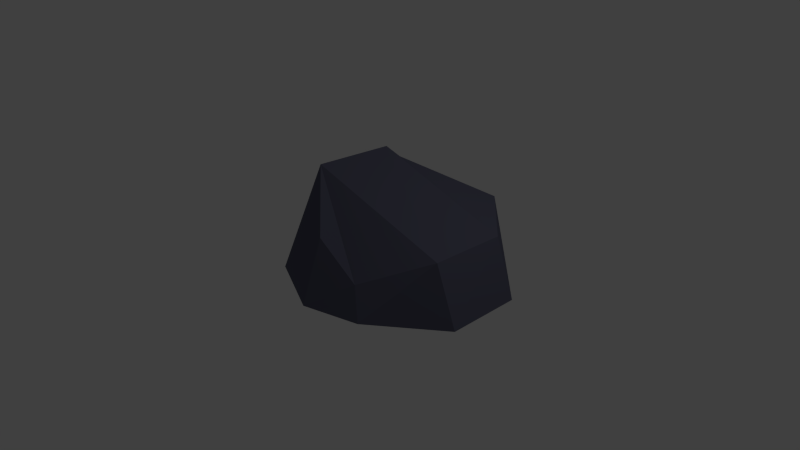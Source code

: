 # Source: stepRock.blend  (saved by Blender 2.73.0; exported with 4.5.12 LTS)
import bpy
from mathutils import Matrix  # noqa: F401  (used for matrix-valued properties, if any)

bpy.ops.wm.read_factory_settings(use_empty=True)
scene = bpy.context.scene
scene.name = 'Scene'

# ---- collections
col_collection_1 = bpy.data.collections.new('Collection 1'); scene.collection.children.link(col_collection_1)

# ---- materials (node trees are filled in below, after node groups)
mat_material = bpy.data.materials.new('Material')
mat_material.alpha_threshold = 0.0
mat_material.use_transparent_shadow = False
mat_material.diffuse_color = (0.1122, 0.1142, 0.1679, 1.0)
mat_material.roughness = 0.5

# ---- material node trees

# ---- world
world_world = bpy.data.worlds.new('World'); scene.world = world_world
world_world.color = (0.05088, 0.05088, 0.05088)
world_world.use_sun_shadow = False
world_world.sun_shadow_jitter_overblur = 0.0
world_world.cycles.sampling_method = 'MANUAL'
world_world.cycles.sample_map_resolution = 256

# ---- cameras
cam_camera = bpy.data.cameras.new('Camera')
cam_camera.clip_end = 100.0
cam_camera.lens = 35.0
cam_camera.sensor_width = 32.0
cam_camera.sensor_height = 18.0
cam_camera.ortho_scale = 7.314
cam_camera.dof.focus_distance = 0.0
cam_camera.dof.aperture_fstop = 128.0

# ---- lights
light_lamp = bpy.data.lights.new('Lamp', 'POINT')
light_lamp.transmission_factor = 0.0
light_lamp.cutoff_distance = 30.0
light_lamp.energy = 100.0
light_lamp.shadow_buffer_clip_start = 1.001
light_lamp.shadow_soft_size = 0.1
light_lamp.shadow_maximum_resolution = 0.006
light_lamp.use_absolute_resolution = True
light_lamp.cycles.use_multiple_importance_sampling = False

# ---- meshes
me_cube_001 = bpy.data.meshes.new('Cube.001')
me_cube_001.from_pydata([(0.4181, -1.257, -1.0), (-0.4488, 0.501, -1.0), (1.0, 1.0, -1.0), (1.147, -1.09, -1.0), (0.4181, -1.0, -0.5815), (-0.1094, 0.501, -0.3909), (1.0, 1.0, -0.6007), (1.0, -1.0, -0.7842), (-0.1094, 0.3065, -0.2812), (-0.7801, -0.01971, -1.0), (1.754, 0.3065, -0.6007), (2.008, 0.3065, -1.0), (-0.481, -0.9048, -1.0), (1.731, -0.5215, -0.5935), (-0.2225, -0.5215, -0.2812), (2.008, -0.5215, -1.0)], [], [(8, 5, 1, 9), (5, 6, 2, 1), (13, 7, 3, 15), (7, 4, 0, 3), (9, 1, 2, 11), (10, 6, 5, 8), (13, 10, 8, 14), (12, 9, 11, 15), (6, 10, 11, 2), (14, 8, 9, 12), (4, 14, 12, 0), (0, 12, 15, 3), (7, 13, 14, 4), (10, 13, 15, 11)])
me_cube_001.materials.append(mat_material)
me_cube_001.use_remesh_preserve_volume = False
me_cube_001.use_remesh_preserve_attributes = False
me_cube_001.use_mirror_vertex_groups = False
me_cube_001.update()

# ---- objects
ob_cube = bpy.data.objects.new('Cube', me_cube_001)
ob_lamp = bpy.data.objects.new('Lamp', light_lamp)
ob_camera = bpy.data.objects.new('Camera', cam_camera)

# ---- transforms, parenting, visibility, modifiers, constraints
ob_cube.location = (0.0, 0.0, 1.876)
ob_cube.scale = (1.0, 1.16, 1.84)
ob_cube.lineart.crease_threshold = 0.0
ob_lamp.location = (4.076, 1.005, 5.904)
ob_lamp.rotation_euler = (0.6503, 0.05522, 1.866)
ob_lamp.lock_rotations_4d = False
ob_lamp.empty_display_type = 'ARROWS'
ob_lamp.color = (0.0, 0.0, 0.0, 0.0)
ob_lamp.lineart.crease_threshold = 0.0
ob_camera.location = (7.481, -6.508, 5.344)
ob_camera.rotation_euler = (1.109, 0.01082, 0.8149)
ob_camera.lock_rotations_4d = False
ob_camera.empty_display_type = 'ARROWS'
ob_camera.color = (0.0, 0.0, 0.0, 0.0)
ob_camera.display_type = 'WIRE'
ob_camera.lineart.crease_threshold = 0.0

# ---- collection membership
col_collection_1.objects.link(ob_cube)
col_collection_1.objects.link(ob_lamp)
col_collection_1.objects.link(ob_camera)

# ---- scene / render settings (as saved in the file)
scene.camera = ob_camera
scene.frame_start = 1; scene.frame_end = 250; scene.frame_set(1)
scene.render.engine = 'BLENDER_EEVEE_NEXT'
scene.render.resolution_percentage = 50
scene.render.dither_intensity = 0.0
scene.cycles.use_denoising = False
scene.cycles.samples = 10
scene.cycles.sampling_pattern = 'TABULATED_SOBOL'
scene.cycles.light_sampling_threshold = 0.0
scene.cycles.use_adaptive_sampling = False
scene.cycles.use_light_tree = False
scene.cycles.blur_glossy = 0.0
scene.cycles.pixel_filter_type = 'GAUSSIAN'
scene.cycles.sample_clamp_indirect = 0.0
scene.view_settings.view_transform = 'Standard'
bpy.context.view_layer.update()
